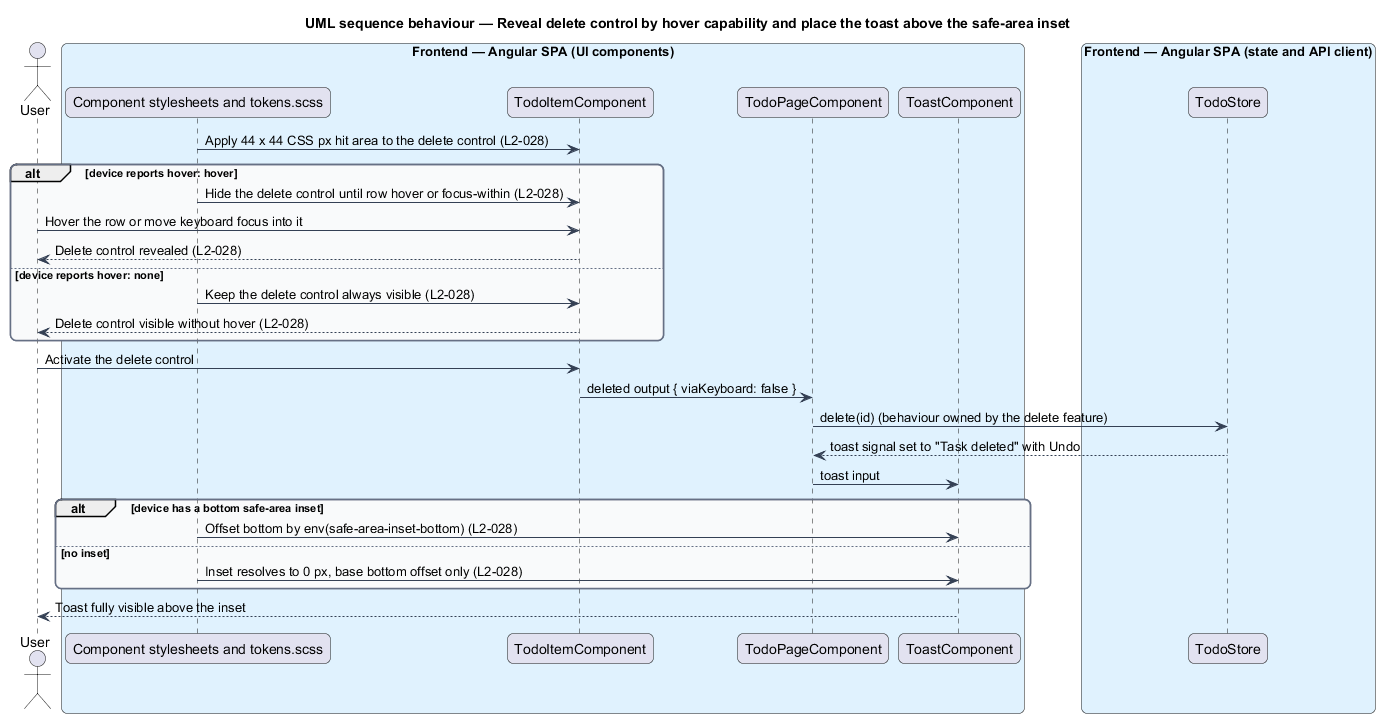

The diagram above was rendered by PlantUML. Its source (embedded in the PNG):
@startuml
title UML sequence behaviour — Reveal delete control by hover capability and place the toast above the safe-area inset
skinparam backgroundColor #FFFFFF
skinparam shadowing false
skinparam roundcorner 12
skinparam defaultFontName Arial
skinparam ArrowColor #344054
skinparam rectangle {
  BorderColor #344054
  FontColor #101828
}
skinparam package {
  BorderColor #667085
  FontColor #101828
  BackgroundColor #F9FAFB
}
actor "User" as user
box "Frontend — Angular SPA (UI components)" #E0F2FE
  participant "Component stylesheets and tokens.scss" as css
  participant "TodoItemComponent" as item
  participant "TodoPageComponent" as page
  participant "ToastComponent" as toast
end box
box "Frontend — Angular SPA (state and API client)" #E0F2FE
  participant "TodoStore" as store
end box
css -> item : Apply 44 x 44 CSS px hit area to the delete control (L2-028)
alt device reports hover: hover
  css -> item : Hide the delete control until row hover or focus-within (L2-028)
  user -> item : Hover the row or move keyboard focus into it
  item --> user : Delete control revealed (L2-028)
else device reports hover: none
  css -> item : Keep the delete control always visible (L2-028)
  item --> user : Delete control visible without hover (L2-028)
end
user -> item : Activate the delete control
item -> page : deleted output { viaKeyboard: false }
page -> store : delete(id) (behaviour owned by the delete feature)
store --> page : toast signal set to "Task deleted" with Undo
page -> toast : toast input
alt device has a bottom safe-area inset
  css -> toast : Offset bottom by env(safe-area-inset-bottom) (L2-028)
else no inset
  css -> toast : Inset resolves to 0 px, base bottom offset only (L2-028)
end
toast --> user : Toast fully visible above the inset
@enduml